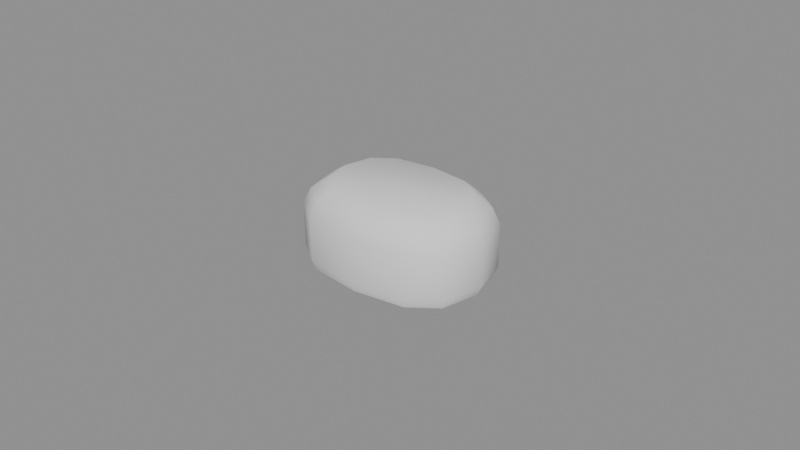 # Source: ir_strobe.blend  (saved by Blender 5.2.44; exported with 4.5.12 LTS)
import bpy
from mathutils import Matrix  # noqa: F401  (used for matrix-valued properties, if any)

bpy.ops.wm.read_factory_settings(use_empty=True)
scene = bpy.context.scene
scene.name = 'Scene'

# ---- meshes
me_ir_strobe = bpy.data.meshes.new('ir_strobe')
me_ir_strobe.from_pydata([(0.02822, 0.0, 0.0), (0.02526, 0.01204, 0.0), (0.01655, 0.01837, 0.0), (9.526e-15, 0.02052, 0.0), (-0.01655, 0.01837, 0.0), (-0.02526, 0.01204, 0.0), (-0.02822, 1.181e-14, 0.0), (-0.02526, -0.01204, 0.0), (-0.01655, -0.01837, 0.0), (-2.218e-14, -0.02052, 0.0), (0.01655, -0.01837, 0.0), (0.02526, -0.01204, 0.0), (0.0297, 0.0, 0.003), (0.02659, 0.01267, 0.003), (0.01743, 0.01934, 0.003), (1.003e-14, 0.0216, 0.003), (-0.01743, 0.01934, 0.003), (-0.02659, 0.01267, 0.003), (-0.0297, 1.243e-14, 0.003), (-0.02659, -0.01267, 0.003), (-0.01743, -0.01934, 0.003), (-2.335e-14, -0.0216, 0.003), (0.01743, -0.01934, 0.003), (0.02659, -0.01267, 0.003), (0.0297, 0.0, 0.017), (0.02659, 0.01267, 0.017), (0.01743, 0.01934, 0.017), (1.003e-14, 0.0216, 0.017), (-0.01743, 0.01934, 0.017), (-0.02659, 0.01267, 0.017), (-0.0297, 1.243e-14, 0.017), (-0.02659, -0.01267, 0.017), (-0.01743, -0.01934, 0.017), (-2.335e-14, -0.0216, 0.017), (0.01743, -0.01934, 0.017), (0.02659, -0.01267, 0.017), (0.02732, 0.0, 0.022), (0.02446, 0.01166, 0.022), (0.01603, 0.01779, 0.022), (9.226e-15, 0.01987, 0.022), (-0.01603, 0.01779, 0.022), (-0.02446, 0.01166, 0.022), (-0.02732, 1.144e-14, 0.022), (-0.02446, -0.01166, 0.022), (-0.01603, -0.01779, 0.022), (-2.148e-14, -0.01987, 0.022), (0.01603, -0.01779, 0.022), (0.02446, -0.01166, 0.022), (0.02138, 0.0, 0.026), (0.01914, 0.009125, 0.026), (0.01255, 0.01392, 0.026), (7.22e-15, 0.01555, 0.026), (-0.01255, 0.01392, 0.026), (-0.01914, 0.009125, 0.026), (-0.02138, 8.949e-15, 0.026), (-0.01914, -0.009125, 0.026), (-0.01255, -0.01392, 0.026), (-1.681e-14, -0.01555, 0.026), (0.01255, -0.01392, 0.026), (0.01914, -0.009125, 0.026)], [], [(0, 1, 13, 12), (1, 2, 14, 13), (2, 3, 15, 14), (3, 4, 16, 15), (4, 5, 17, 16), (5, 6, 18, 17), (6, 7, 19, 18), (7, 8, 20, 19), (8, 9, 21, 20), (9, 10, 22, 21), (10, 11, 23, 22), (11, 0, 12, 23), (12, 13, 25, 24), (13, 14, 26, 25), (14, 15, 27, 26), (15, 16, 28, 27), (16, 17, 29, 28), (17, 18, 30, 29), (18, 19, 31, 30), (19, 20, 32, 31), (20, 21, 33, 32), (21, 22, 34, 33), (22, 23, 35, 34), (23, 12, 24, 35), (24, 25, 37, 36), (25, 26, 38, 37), (26, 27, 39, 38), (27, 28, 40, 39), (28, 29, 41, 40), (29, 30, 42, 41), (30, 31, 43, 42), (31, 32, 44, 43), (32, 33, 45, 44), (33, 34, 46, 45), (34, 35, 47, 46), (35, 24, 36, 47), (36, 37, 49, 48), (37, 38, 50, 49), (38, 39, 51, 50), (39, 40, 52, 51), (40, 41, 53, 52), (41, 42, 54, 53), (42, 43, 55, 54), (43, 44, 56, 55), (44, 45, 57, 56), (45, 46, 58, 57), (46, 47, 59, 58), (47, 36, 48, 59), (0, 11, 10, 9, 8, 7, 6, 5, 4, 3, 2, 1), (59, 48, 49, 50, 51, 52, 53, 54, 55, 56, 57, 58)])
me_ir_strobe.polygons.foreach_set('use_smooth', [True] * 50)
_k = set([(0, 1), (0, 11), (1, 2), (2, 3), (3, 4), (4, 5), (5, 6), (6, 7), (7, 8), (8, 9), (9, 10), (10, 11)])
me_ir_strobe.attributes.new('sharp_edge', 'BOOLEAN', 'EDGE').data.foreach_set('value', [ (min(e.vertices), max(e.vertices)) in _k for e in me_ir_strobe.edges])
me_ir_strobe.update()

# ---- objects
ob_ir_strobe = bpy.data.objects.new('ir_strobe', me_ir_strobe)

# ---- transforms, parenting, visibility, modifiers, constraints
ob_ir_strobe.location = (0.0, 0.0, 0.0)

# ---- collection membership
scene.collection.objects.link(ob_ir_strobe)

# ---- scene / render settings (as saved in the file)
scene.frame_start = 1; scene.frame_end = 250; scene.frame_set(1)
scene.render.engine = 'BLENDER_EEVEE_NEXT'
scene.render.bake_bias = 0.0
scene.render.bake_samples = 0
scene.render.compositor_device = 'GPU'
scene.eevee.use_volume_custom_range = False
scene.eevee.fast_gi_thickness_near = 0.1
scene.eevee.fast_gi_thickness_far = 0.0
scene.eevee.ray_tracing_options.screen_trace_thickness = 0.1
bpy.context.view_layer.update()

# ---- added for rendering (the .blend has no active camera and no usable light): camera, sun + grey world if the file has none
cam_auto = bpy.data.cameras.new('AutoCamera')
cam_auto.lens = 50.0
cam_auto.sensor_width = 36.0
cam_auto.clip_end = 1000.0
ob_auto_camera = bpy.data.objects.new('AutoCamera', cam_auto)
scene.collection.objects.link(ob_auto_camera)
ob_auto_camera.location = (0.185045, -0.222054, 0.161036)
ob_auto_camera.rotation_euler = (1.09748, -7.21219e-08, 0.694738)
scene.camera = ob_auto_camera
light_auto_sun = bpy.data.lights.new('AutoSun', 'SUN')
light_auto_sun.energy = 3.0
light_auto_sun.angle = 0.0523599
ob_auto_sun = bpy.data.objects.new('AutoSun', light_auto_sun)
scene.collection.objects.link(ob_auto_sun)
ob_auto_sun.rotation_euler = (0.872665, 0.174533, 0.523599)
if scene.world is None:
    world_auto = bpy.data.worlds.new('AutoWorld')
    world_auto.color = (0.3, 0.3, 0.3)
    scene.world = world_auto
bpy.context.view_layer.update()
